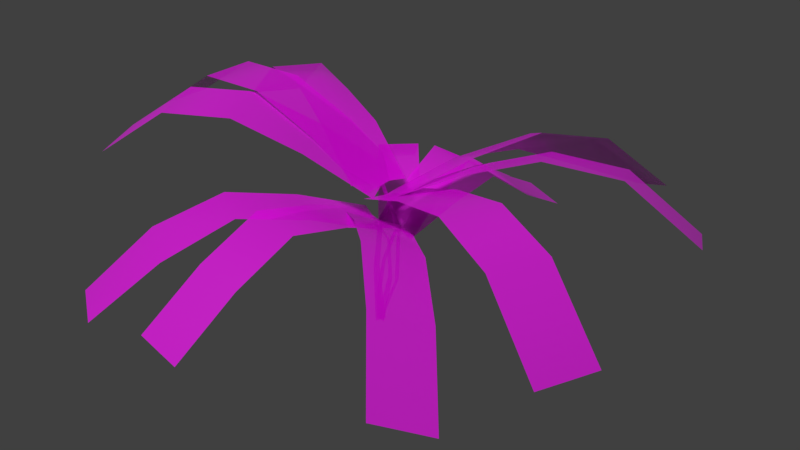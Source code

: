 # Source: IrapaiPlant.blend  (saved by Blender 2.79.0; exported with 4.5.12 LTS)
import bpy
from mathutils import Matrix  # noqa: F401  (used for matrix-valued properties, if any)

bpy.ops.wm.read_factory_settings(use_empty=True)
scene = bpy.context.scene
scene.name = 'Scene'

# ---- collections
col_collection_1 = bpy.data.collections.new('Collection 1'); scene.collection.children.link(col_collection_1)

# ---- images (referenced by path relative to the original .blend; pixels are not part of the script)
import os
ASSET_DIR = os.environ.get("B2B_ASSET_DIR", "")  # directory of the original .blend (textures are referenced by path, not embedded)
HERE = os.path.dirname(os.path.abspath(__file__))  # packed textures are extracted next to this script under _unpacked/

def load_image(name, relpath, width, height, colorspace="sRGB"):
    """Load a texture the original file referenced (path relative to the .blend, or extracted next to this script)."""
    p = next((c for c in (os.path.join(HERE, relpath), os.path.join(ASSET_DIR, relpath)) if relpath and os.path.exists(c)), "")
    if p:
        img = bpy.data.images.load(p, check_existing=True)
        img.name = name
    else:  # same state as the original file: an image datablock whose file is absent (Cycles renders it pink)
        img = bpy.data.images.new(name, width, height)
        img.source = "FILE"
        img.filepath = "//" + (relpath or name)
    img.colorspace_settings.name = colorspace
    return img
img_irapai_uv_png = load_image('Irapai_UV.png', 'Irapai_UV.png', 1024, 1024, 'Non-Color')

# ---- materials (node trees are filled in below, after node groups)
mat_material_001 = bpy.data.materials.new('Material.001')
mat_material_001.alpha_threshold = 0.0
mat_material_001.roughness = 0.5

# ---- material node trees
mat_material_001.use_nodes = True; mat_material_001.node_tree.nodes.clear()
_N = mat_material_001.node_tree.nodes; _L = mat_material_001.node_tree.links
n0 = _N.new('ShaderNodeOutputMaterial'); n0.name = 'Material Output'; n0.location = (638, 284)
n1 = _N.new('ShaderNodeBsdfPrincipled'); n1.name = 'Principled BSDF'; n1.location = (-25, 315)
n1.width = 150
n1.subsurface_method = 'BURLEY'
n1.inputs[2].default_value = 0.2667
n1.inputs[3].default_value = 1.45
n1.inputs[9].default_value = (1.0, 1.0, 1.0)
n2 = _N.new('ShaderNodeTexImage'); n2.name = 'Image Texture.001'; n2.location = (-274, 586)
n2.width = 140
n2.image = img_irapai_uv_png
n3 = _N.new('ShaderNodeTexImage'); n3.name = 'Image Texture'; n3.location = (-286, 287)
n3.width = 140
n3.image = img_irapai_uv_png
n4 = _N.new('ShaderNodeMixShader'); n4.name = 'Mix Shader'; n4.location = (441, 323)
n5 = _N.new('ShaderNodeBsdfTransparent'); n5.name = 'Transparent BSDF'; n5.location = (184, 118)
n6 = _N.new('ShaderNodeInvert'); n6.name = 'Invert'; n6.location = (221, 430)
n6.inputs[1].default_value = (1.0, 1.0, 1.0, 1.0)
n7 = _N.new('ShaderNodeValToRGB'); n7.name = 'ColorRamp'; n7.location = (-65, 573)
n7.width = 239
while len(n7.color_ramp.elements) > 1: n7.color_ramp.elements.remove(n7.color_ramp.elements[-1])
n7.color_ramp.elements[0].position = 0.0; n7.color_ramp.elements[0].color = (0.0, 0.0, 0.0, 1.0)
_e = n7.color_ramp.elements.new(0.3562); _e.color = (1.0, 1.0, 1.0, 1.0)
_L.new(n3.outputs[0], n1.inputs[0])
_L.new(n1.outputs[0], n4.inputs[1])
_L.new(n4.outputs[0], n0.inputs[0])
_L.new(n5.outputs[0], n4.inputs[2])
_L.new(n7.outputs[0], n6.inputs[0])
_L.new(n2.outputs[0], n7.inputs[0])
_L.new(n6.outputs[0], n4.inputs[0])
n0.is_active_output = True

# ---- world
world_world = bpy.data.worlds.new('World'); scene.world = world_world
world_world.color = (0.05088, 0.05088, 0.05088)
world_world.use_sun_shadow = False
world_world.sun_shadow_jitter_overblur = 0.0
world_world.cycles.sampling_method = 'MANUAL'

# ---- cameras
cam_camera_001 = bpy.data.cameras.new('Camera.001')
cam_camera_001.clip_end = 100.0
cam_camera_001.lens = 35.0
cam_camera_001.sensor_width = 32.0
cam_camera_001.sensor_height = 18.0
cam_camera_001.display_size = 2.0
cam_camera_001.dof.focus_distance = 0.0

# ---- lights
light_sun = bpy.data.lights.new('Sun', 'SUN')
light_sun.transmission_factor = 0.0
light_sun.angle = 0.1993
light_sun.energy = 2.0
light_sun.shadow_buffer_clip_start = 0.5
light_sun.shadow_soft_size = 0.1
light_sun.shadow_cascade_max_distance = 1000.0

# ---- meshes
me_plane_009 = bpy.data.meshes.new('Plane.009')
me_plane_009.from_pydata([(-0.3552, 0.2107, 8.177), (2.542, -0.3982, 7.773), (3.142, 13.98, 7.239), (6.04, 13.37, 6.834), (1.512, 6.925, 11.45), (1.093, -0.09377, 7.975), (4.41, 6.316, 11.04), (4.591, 13.68, 7.036), (2.961, 6.621, 11.24), (0.6073, 3.526, 10.08), (3.505, 2.917, 9.677), (2.056, 3.222, 9.879), (5.27, 9.78, 8.636), (2.373, 10.39, 9.04), (3.822, 10.08, 8.838), (-0.2928, 0.0753, 0.01531), (0.2915, -0.0475, -0.06624), (1.041, 0.1976, 8.149), (1.301, 0.1429, 8.113), (0.4729, -0.9476, 5.876), (0.02486, -0.9221, 2.894), (0.3733, -0.9953, 2.845), (0.7513, -1.006, 5.837), (-0.09952, 0.7772, 8.35), (2.421, -0.6842, 7.686), (7.838, 12.75, 6.863), (10.36, 11.29, 6.199), (4.033, 6.548, 11.33), (1.161, 0.0465, 8.018), (6.553, 5.086, 10.67), (9.098, 12.02, 6.531), (5.293, 5.817, 11.0), (2.006, 3.61, 10.11), (4.526, 2.149, 9.442), (3.266, 2.879, 9.774), (8.518, 8.105, 8.125), (5.998, 9.566, 8.789), (7.258, 8.836, 8.457), (-0.03316, -0.4397, 7.979), (2.758, 0.6219, 8.084), (-5.237, 12.83, 6.888), (-2.446, 13.89, 6.992), (-2.626, 6.062, 11.18), (1.362, 0.09109, 8.032), (0.1649, 7.124, 11.29), (-3.842, 13.36, 6.94), (-1.231, 6.593, 11.24), (-1.328, 2.779, 9.853), (1.464, 3.84, 9.958), (0.06807, 3.309, 9.905), (-1.137, 10.46, 8.842), (-3.928, 9.395, 8.737), (-2.533, 9.926, 8.79), (2.445, 0.7414, 11.0), (-0.3756, -2.264, 11.06), (17.13, -12.96, 9.802), (14.31, -15.97, 9.859), (9.768, -6.064, 14.59), (1.035, -0.7613, 11.03), (6.947, -9.069, 14.65), (15.72, -14.47, 9.83), (8.357, -7.566, 14.62), (6.102, -2.65, 13.17), (3.281, -5.655, 13.23), (4.692, -4.153, 13.2), (10.62, -12.5, 13.84), (13.44, -9.495, 13.78), (12.03, -11.0, 13.81), (0.295, 0.2924, -0.04289), (-0.2739, -0.3137, -0.03134), (1.453, -0.8968, 11.21), (1.2, -1.167, 11.21), (-0.03207, 0.4584, 8.223), (-0.4028, 0.7961, 4.094), (-0.742, 0.4347, 4.101), (-0.3031, 0.1697, 8.229), (1.208, 0.7728, 10.61), (1.305, -3.217, 11.64), (20.99, 2.552, 10.37), (21.09, -1.438, 11.4), (10.96, 2.047, 14.62), (1.256, -1.222, 11.12), (11.05, -1.943, 15.65), (21.04, 0.5568, 10.89), (11.01, 0.05219, 15.14), (6.048, 1.503, 12.98), (6.145, -2.487, 14.01), (6.096, -0.4918, 13.49), (16.02, -1.543, 15.09), (15.92, 2.447, 14.06), (15.97, 0.4519, 14.58), (0.1989, 0.2254, 10.31), (2.324, -2.902, 11.95), (16.07, 12.75, 8.364), (18.2, 9.623, 10.01), (7.778, 6.995, 12.19), (1.261, -1.338, 11.13), (9.902, 3.867, 15.04), (17.13, 11.19, 9.185), (8.84, 5.431, 14.21), (3.902, 3.733, 12.2), (6.026, 0.6055, 13.84), (4.964, 2.169, 13.02), (13.91, 6.939, 14.06), (11.79, 10.07, 10.24), (12.85, 8.503, 13.22), (1.787, -2.201, 9.216), (-1.388, -0.7145, 9.515), (-5.258, -17.89, 7.142), (-8.434, -16.4, 7.441), (-1.626, -10.08, 12.13), (0.1993, -1.458, 9.366), (-4.801, -8.591, 12.43), (-6.846, -17.15, 7.292), (-3.214, -9.334, 12.28), (0.1073, -6.147, 11.0), (-3.068, -4.66, 11.29), (-1.48, -5.404, 11.15), (-6.576, -12.51, 10.45), (-3.4, -14.0, 10.15), (-4.988, -13.25, 10.3), (0.3125, -0.1599, -0.06192), (-0.3279, 0.1399, -0.001616), (0.2083, -1.84, 9.499), (-0.07701, -1.706, 9.526), (0.7688, -0.1633, 6.987), (0.7413, 0.3829, 3.479), (0.3594, 0.5617, 3.515), (0.4637, -0.02046, 7.016), (1.671, -0.9247, 8.824), (-1.702, -2.381, 9.978), (10.1, -17.77, 6.963), (6.731, -19.22, 8.117), (6.278, -9.15, 11.91), (-0.01568, -1.653, 9.401), (2.905, -10.61, 13.06), (8.418, -18.49, 7.54), (4.592, -9.878, 12.49), (4.069, -4.99, 10.7), (0.6963, -6.446, 11.86), (2.383, -5.718, 11.28), (4.968, -14.84, 11.65), (8.341, -13.38, 10.5), (6.654, -14.11, 11.07), (1.357, -3.041, 9.392), (-1.12, -0.09354, 9.365), (-13.21, -15.26, 6.291), (-15.69, -12.32, 6.264), (-5.997, -9.199, 11.92), (0.1187, -1.567, 9.378), (-8.474, -6.251, 11.9), (-14.45, -13.79, 6.278), (-7.236, -7.725, 11.91), (-2.337, -6.131, 11.01), (-4.814, -3.183, 10.98), (-3.575, -4.657, 11.0), (-12.11, -9.302, 10.16), (-9.631, -12.25, 9.686), (-10.87, -10.78, 10.18), (-0.3073, -2.021, 11.29), (0.8242, 2.011, 11.27), (-19.21, 3.326, 12.91), (-18.08, 7.357, 12.88), (-9.504, 0.5903, 16.29), (0.2585, -0.005081, 11.28), (-8.372, 4.622, 16.26), (-18.64, 5.341, 12.89), (-8.938, 2.606, 16.28), (-4.844, -0.7303, 14.17), (-3.712, 3.301, 14.14), (-4.278, 1.285, 14.15), (-13.13, 5.966, 16.28), (-14.26, 1.934, 16.3), (-13.69, 3.95, 16.29), (-0.1337, -0.4012, -0.03283), (0.09453, 0.4118, -0.03769), (-0.1536, -0.08341, 11.51), (-0.05189, 0.2788, 11.51), (1.386, -0.5487, 8.232), (1.299, -0.6021, 4.008), (1.435, -0.1174, 4.006), (1.495, -0.1615, 8.23), (-1.524, -1.68, 11.5), (1.24, 1.449, 11.18), (-16.41, 11.98, 11.22), (-13.65, 15.11, 10.9), (-8.805, 5.164, 15.56), (-0.1419, -0.1157, 11.34), (-6.041, 8.293, 14.32), (-15.03, 13.54, 11.06), (-7.423, 6.728, 15.4), (-5.124, 1.745, 13.91), (-2.36, 4.874, 13.59), (-3.742, 3.31, 13.75), (-9.783, 11.71, 14.78), (-12.55, 8.577, 15.1), (-11.16, 10.14, 14.94), (0.2431, -2.104, 11.09), (-0.0533, 2.055, 11.48), (-19.55, -4.084, 11.94), (-19.85, 0.07492, 12.33), (-9.441, -3.224, 15.71), (0.0949, -0.02426, 11.28), (-9.738, 0.9348, 16.09), (-19.7, -2.004, 12.14), (-9.589, -1.145, 15.9), (-4.547, -2.695, 13.78), (-4.844, 1.463, 14.16), (-4.696, -0.616, 13.97), (-14.71, 0.455, 15.91), (-14.42, -3.704, 15.53), (-14.56, -1.624, 15.72)], [], [(14, 12, 3, 7), (13, 14, 7, 2), (9, 11, 8, 4), (11, 10, 6, 8), (5, 1, 10, 11), (0, 5, 11, 9), (4, 8, 14, 13), (8, 6, 12, 14), (19, 22, 18, 17), (15, 16, 21, 20), (20, 21, 22, 19), (37, 35, 26, 30), (36, 37, 30, 25), (32, 34, 31, 27), (34, 33, 29, 31), (28, 24, 33, 34), (23, 28, 34, 32), (27, 31, 37, 36), (31, 29, 35, 37), (52, 50, 41, 45), (51, 52, 45, 40), (47, 49, 46, 42), (49, 48, 44, 46), (43, 39, 48, 49), (38, 43, 49, 47), (42, 46, 52, 51), (46, 44, 50, 52), (67, 65, 56, 60), (66, 67, 60, 55), (62, 64, 61, 57), (64, 63, 59, 61), (58, 54, 63, 64), (53, 58, 64, 62), (57, 61, 67, 66), (61, 59, 65, 67), (72, 75, 71, 70), (68, 69, 74, 73), (73, 74, 75, 72), (90, 88, 79, 83), (89, 90, 83, 78), (85, 87, 84, 80), (87, 86, 82, 84), (81, 77, 86, 87), (76, 81, 87, 85), (80, 84, 90, 89), (84, 82, 88, 90), (105, 103, 94, 98), (104, 105, 98, 93), (100, 102, 99, 95), (102, 101, 97, 99), (96, 92, 101, 102), (91, 96, 102, 100), (95, 99, 105, 104), (99, 97, 103, 105), (120, 118, 109, 113), (119, 120, 113, 108), (115, 117, 114, 110), (117, 116, 112, 114), (111, 107, 116, 117), (106, 111, 117, 115), (110, 114, 120, 119), (114, 112, 118, 120), (125, 128, 124, 123), (121, 122, 127, 126), (126, 127, 128, 125), (143, 141, 132, 136), (142, 143, 136, 131), (138, 140, 137, 133), (140, 139, 135, 137), (134, 130, 139, 140), (129, 134, 140, 138), (133, 137, 143, 142), (137, 135, 141, 143), (158, 156, 147, 151), (157, 158, 151, 146), (153, 155, 152, 148), (155, 154, 150, 152), (149, 145, 154, 155), (144, 149, 155, 153), (148, 152, 158, 157), (152, 150, 156, 158), (173, 171, 162, 166), (172, 173, 166, 161), (168, 170, 167, 163), (170, 169, 165, 167), (164, 160, 169, 170), (159, 164, 170, 168), (163, 167, 173, 172), (167, 165, 171, 173), (178, 181, 177, 176), (174, 175, 180, 179), (179, 180, 181, 178), (196, 194, 185, 189), (195, 196, 189, 184), (191, 193, 190, 186), (193, 192, 188, 190), (187, 183, 192, 193), (182, 187, 193, 191), (186, 190, 196, 195), (190, 188, 194, 196), (211, 209, 200, 204), (210, 211, 204, 199), (206, 208, 205, 201), (208, 207, 203, 205), (202, 198, 207, 208), (197, 202, 208, 206), (201, 205, 211, 210), (205, 203, 209, 211)])
me_plane_009.polygons.foreach_set('use_smooth', [True] * 108)
_uv = me_plane_009.uv_layers.new(name='UVMap')
_uv.uv.foreach_set('vector', [0.1404, 0.7183, 0.2662, 0.7183, 0.2662, 0.9924, 0.1404, 0.9924, 0.01449, 0.7183, 0.1404, 0.7183, 0.1404, 0.9924, 0.01449, 0.9924, 0.01449, 0.2499, 0.1404, 0.2499, 0.1404, 0.4806, 0.01449, 0.4806, 0.1404, 0.2499, 0.2662, 0.2499, 0.2662, 0.4806, 0.1404, 0.4806, 0.1404, 0.01627, 0.2662, 0.01627, 0.2662, 0.2499, 0.1404, 0.2499, 0.01449, 0.01627, 0.1404, 0.01627, 0.1404, 0.2499, 0.01449, 0.2499, 0.01449, 0.4806, 0.1404, 0.4806, 0.1404, 0.7183, 0.01449, 0.7183, 0.1404, 0.4806, 0.2662, 0.4806, 0.2662, 0.7183, 0.1404, 0.7183, 0.9182, 0.3407, 0.8236, 0.3407, 0.8236, 0.02724, 0.9182, 0.02724, 0.9182, 0.9677, 0.8236, 0.9677, 0.8236, 0.6542, 0.9182, 0.6542, 0.9182, 0.6542, 0.8236, 0.6542, 0.8236, 0.3407, 0.9182, 0.3407, 0.1404, 0.7183, 0.2662, 0.7183, 0.2662, 0.9924, 0.1404, 0.9924, 0.01449, 0.7183, 0.1404, 0.7183, 0.1404, 0.9924, 0.01449, 0.9924, 0.01449, 0.2499, 0.1404, 0.2499, 0.1404, 0.4806, 0.01449, 0.4806, 0.1404, 0.2499, 0.2662, 0.2499, 0.2662, 0.4806, 0.1404, 0.4806, 0.1404, 0.01627, 0.2662, 0.01627, 0.2662, 0.2499, 0.1404, 0.2499, 0.01449, 0.01627, 0.1404, 0.01627, 0.1404, 0.2499, 0.01449, 0.2499, 0.01449, 0.4806, 0.1404, 0.4806, 0.1404, 0.7183, 0.01449, 0.7183, 0.1404, 0.4806, 0.2662, 0.4806, 0.2662, 0.7183, 0.1404, 0.7183, 0.1404, 0.7183, 0.2662, 0.7183, 0.2662, 0.9924, 0.1404, 0.9924, 0.01449, 0.7183, 0.1404, 0.7183, 0.1404, 0.9924, 0.01449, 0.9924, 0.01449, 0.2499, 0.1404, 0.2499, 0.1404, 0.4806, 0.01449, 0.4806, 0.1404, 0.2499, 0.2662, 0.2499, 0.2662, 0.4806, 0.1404, 0.4806, 0.1404, 0.01627, 0.2662, 0.01627, 0.2662, 0.2499, 0.1404, 0.2499, 0.01449, 0.01627, 0.1404, 0.01627, 0.1404, 0.2499, 0.01449, 0.2499, 0.01449, 0.4806, 0.1404, 0.4806, 0.1404, 0.7183, 0.01449, 0.7183, 0.1404, 0.4806, 0.2662, 0.4806, 0.2662, 0.7183, 0.1404, 0.7183, 0.1404, 0.7183, 0.2662, 0.7183, 0.2662, 0.9924, 0.1404, 0.9924, 0.01449, 0.7183, 0.1404, 0.7183, 0.1404, 0.9924, 0.01449, 0.9924, 0.01449, 0.2499, 0.1404, 0.2499, 0.1404, 0.4806, 0.01449, 0.4806, 0.1404, 0.2499, 0.2662, 0.2499, 0.2662, 0.4806, 0.1404, 0.4806, 0.1404, 0.01627, 0.2662, 0.01627, 0.2662, 0.2499, 0.1404, 0.2499, 0.01449, 0.01627, 0.1404, 0.01627, 0.1404, 0.2499, 0.01449, 0.2499, 0.01449, 0.4806, 0.1404, 0.4806, 0.1404, 0.7183, 0.01449, 0.7183, 0.1404, 0.4806, 0.2662, 0.4806, 0.2662, 0.7183, 0.1404, 0.7183, 0.9182, 0.3407, 0.8236, 0.3407, 0.8236, 0.02724, 0.9182, 0.02724, 0.9182, 0.9677, 0.8236, 0.9677, 0.8236, 0.6542, 0.9182, 0.6542, 0.9182, 0.6542, 0.8236, 0.6542, 0.8236, 0.3407, 0.9182, 0.3407, 0.1404, 0.7183, 0.2662, 0.7183, 0.2662, 0.9924, 0.1404, 0.9924, 0.01449, 0.7183, 0.1404, 0.7183, 0.1404, 0.9924, 0.01449, 0.9924, 0.01449, 0.2499, 0.1404, 0.2499, 0.1404, 0.4806, 0.01449, 0.4806, 0.1404, 0.2499, 0.2662, 0.2499, 0.2662, 0.4806, 0.1404, 0.4806, 0.1404, 0.01627, 0.2662, 0.01627, 0.2662, 0.2499, 0.1404, 0.2499, 0.01449, 0.01627, 0.1404, 0.01627, 0.1404, 0.2499, 0.01449, 0.2499, 0.01449, 0.4806, 0.1404, 0.4806, 0.1404, 0.7183, 0.01449, 0.7183, 0.1404, 0.4806, 0.2662, 0.4806, 0.2662, 0.7183, 0.1404, 0.7183, 0.1404, 0.7183, 0.2662, 0.7183, 0.2662, 0.9924, 0.1404, 0.9924, 0.01449, 0.7183, 0.1404, 0.7183, 0.1404, 0.9924, 0.01449, 0.9924, 0.01449, 0.2499, 0.1404, 0.2499, 0.1404, 0.4806, 0.01449, 0.4806, 0.1404, 0.2499, 0.2662, 0.2499, 0.2662, 0.4806, 0.1404, 0.4806, 0.1404, 0.01627, 0.2662, 0.01627, 0.2662, 0.2499, 0.1404, 0.2499, 0.01449, 0.01627, 0.1404, 0.01627, 0.1404, 0.2499, 0.01449, 0.2499, 0.01449, 0.4806, 0.1404, 0.4806, 0.1404, 0.7183, 0.01449, 0.7183, 0.1404, 0.4806, 0.2662, 0.4806, 0.2662, 0.7183, 0.1404, 0.7183, 0.1404, 0.7183, 0.2662, 0.7183, 0.2662, 0.9924, 0.1404, 0.9924, 0.01449, 0.7183, 0.1404, 0.7183, 0.1404, 0.9924, 0.01449, 0.9924, 0.01449, 0.2499, 0.1404, 0.2499, 0.1404, 0.4806, 0.01449, 0.4806, 0.1404, 0.2499, 0.2662, 0.2499, 0.2662, 0.4806, 0.1404, 0.4806, 0.1404, 0.01627, 0.2662, 0.01627, 0.2662, 0.2499, 0.1404, 0.2499, 0.01449, 0.01627, 0.1404, 0.01627, 0.1404, 0.2499, 0.01449, 0.2499, 0.01449, 0.4806, 0.1404, 0.4806, 0.1404, 0.7183, 0.01449, 0.7183, 0.1404, 0.4806, 0.2662, 0.4806, 0.2662, 0.7183, 0.1404, 0.7183, 0.9182, 0.3407, 0.8236, 0.3407, 0.8236, 0.02724, 0.9182, 0.02724, 0.9182, 0.9677, 0.8236, 0.9677, 0.8236, 0.6542, 0.9182, 0.6542, 0.9182, 0.6542, 0.8236, 0.6542, 0.8236, 0.3407, 0.9182, 0.3407, 0.1404, 0.7183, 0.2662, 0.7183, 0.2662, 0.9924, 0.1404, 0.9924, 0.01449, 0.7183, 0.1404, 0.7183, 0.1404, 0.9924, 0.01449, 0.9924, 0.01449, 0.2499, 0.1404, 0.2499, 0.1404, 0.4806, 0.01449, 0.4806, 0.1404, 0.2499, 0.2662, 0.2499, 0.2662, 0.4806, 0.1404, 0.4806, 0.1404, 0.01627, 0.2662, 0.01627, 0.2662, 0.2499, 0.1404, 0.2499, 0.01449, 0.01627, 0.1404, 0.01627, 0.1404, 0.2499, 0.01449, 0.2499, 0.01449, 0.4806, 0.1404, 0.4806, 0.1404, 0.7183, 0.01449, 0.7183, 0.1404, 0.4806, 0.2662, 0.4806, 0.2662, 0.7183, 0.1404, 0.7183, 0.1404, 0.7183, 0.2662, 0.7183, 0.2662, 0.9924, 0.1404, 0.9924, 0.01449, 0.7183, 0.1404, 0.7183, 0.1404, 0.9924, 0.01449, 0.9924, 0.01449, 0.2499, 0.1404, 0.2499, 0.1404, 0.4806, 0.01449, 0.4806, 0.1404, 0.2499, 0.2662, 0.2499, 0.2662, 0.4806, 0.1404, 0.4806, 0.1404, 0.01627, 0.2662, 0.01627, 0.2662, 0.2499, 0.1404, 0.2499, 0.01449, 0.01627, 0.1404, 0.01627, 0.1404, 0.2499, 0.01449, 0.2499, 0.01449, 0.4806, 0.1404, 0.4806, 0.1404, 0.7183, 0.01449, 0.7183, 0.1404, 0.4806, 0.2662, 0.4806, 0.2662, 0.7183, 0.1404, 0.7183, 0.1404, 0.7183, 0.2662, 0.7183, 0.2662, 0.9924, 0.1404, 0.9924, 0.01449, 0.7183, 0.1404, 0.7183, 0.1404, 0.9924, 0.01449, 0.9924, 0.01449, 0.2499, 0.1404, 0.2499, 0.1404, 0.4806, 0.01449, 0.4806, 0.1404, 0.2499, 0.2662, 0.2499, 0.2662, 0.4806, 0.1404, 0.4806, 0.1404, 0.01627, 0.2662, 0.01627, 0.2662, 0.2499, 0.1404, 0.2499, 0.01449, 0.01627, 0.1404, 0.01627, 0.1404, 0.2499, 0.01449, 0.2499, 0.01449, 0.4806, 0.1404, 0.4806, 0.1404, 0.7183, 0.01449, 0.7183, 0.1404, 0.4806, 0.2662, 0.4806, 0.2662, 0.7183, 0.1404, 0.7183, 0.9182, 0.3407, 0.8236, 0.3407, 0.8236, 0.02724, 0.9182, 0.02724, 0.9182, 0.9677, 0.8236, 0.9677, 0.8236, 0.6542, 0.9182, 0.6542, 0.9182, 0.6542, 0.8236, 0.6542, 0.8236, 0.3407, 0.9182, 0.3407, 0.1404, 0.7183, 0.2662, 0.7183, 0.2662, 0.9924, 0.1404, 0.9924, 0.01449, 0.7183, 0.1404, 0.7183, 0.1404, 0.9924, 0.01449, 0.9924, 0.01449, 0.2499, 0.1404, 0.2499, 0.1404, 0.4806, 0.01449, 0.4806, 0.1404, 0.2499, 0.2662, 0.2499, 0.2662, 0.4806, 0.1404, 0.4806, 0.1404, 0.01627, 0.2662, 0.01627, 0.2662, 0.2499, 0.1404, 0.2499, 0.01449, 0.01627, 0.1404, 0.01627, 0.1404, 0.2499, 0.01449, 0.2499, 0.01449, 0.4806, 0.1404, 0.4806, 0.1404, 0.7183, 0.01449, 0.7183, 0.1404, 0.4806, 0.2662, 0.4806, 0.2662, 0.7183, 0.1404, 0.7183, 0.1404, 0.7183, 0.2662, 0.7183, 0.2662, 0.9924, 0.1404, 0.9924, 0.01449, 0.7183, 0.1404, 0.7183, 0.1404, 0.9924, 0.01449, 0.9924, 0.01449, 0.2499, 0.1404, 0.2499, 0.1404, 0.4806, 0.01449, 0.4806, 0.1404, 0.2499, 0.2662, 0.2499, 0.2662, 0.4806, 0.1404, 0.4806, 0.1404, 0.01627, 0.2662, 0.01627, 0.2662, 0.2499, 0.1404, 0.2499, 0.01449, 0.01627, 0.1404, 0.01627, 0.1404, 0.2499, 0.01449, 0.2499, 0.01449, 0.4806, 0.1404, 0.4806, 0.1404, 0.7183, 0.01449, 0.7183, 0.1404, 0.4806, 0.2662, 0.4806, 0.2662, 0.7183, 0.1404, 0.7183])
me_plane_009.materials.append(mat_material_001)
me_plane_009.use_remesh_preserve_volume = False
me_plane_009.use_remesh_preserve_attributes = False
me_plane_009.use_mirror_vertex_groups = False
me_plane_009.update()

# ---- objects
ob_camera = bpy.data.objects.new('Camera', cam_camera_001)
ob_plane_007 = bpy.data.objects.new('Plane.007', me_plane_009)
ob_sun = bpy.data.objects.new('Sun', light_sun)

# ---- transforms, parenting, visibility, modifiers, constraints
ob_camera.location = (19.37, -49.77, 37.85)
ob_camera.rotation_euler = (1.061, -0.01539, 0.3551)
ob_camera.lineart.crease_threshold = 0.0
ob_plane_007.location = (0.0, 0.0, 0.0)
ob_plane_007.lineart.crease_threshold = 0.0
ob_sun.location = (-15.31, -15.58, 45.58)
ob_sun.rotation_euler = (0.431, 9.277e-17, -0.5974)
ob_sun.lineart.crease_threshold = 0.0

# ---- collection membership
col_collection_1.objects.link(ob_camera)
col_collection_1.objects.link(ob_plane_007)
col_collection_1.objects.link(ob_sun)

# ---- scene / render settings (as saved in the file)
scene.camera = ob_camera
scene.frame_start = 1; scene.frame_end = 250; scene.frame_set(1)
scene.render.engine = 'CYCLES'
scene.render.resolution_percentage = 50
scene.render.dither_intensity = 0.0
scene.render.film_transparent = True
scene.cycles.samples = 500
scene.cycles.sampling_pattern = 'TABULATED_SOBOL'
scene.cycles.use_adaptive_sampling = False
scene.cycles.use_light_tree = False
scene.cycles.blur_glossy = 0.0
scene.cycles.sample_clamp_indirect = 0.0
scene.view_settings.view_transform = 'Standard'
bpy.context.view_layer.update()
